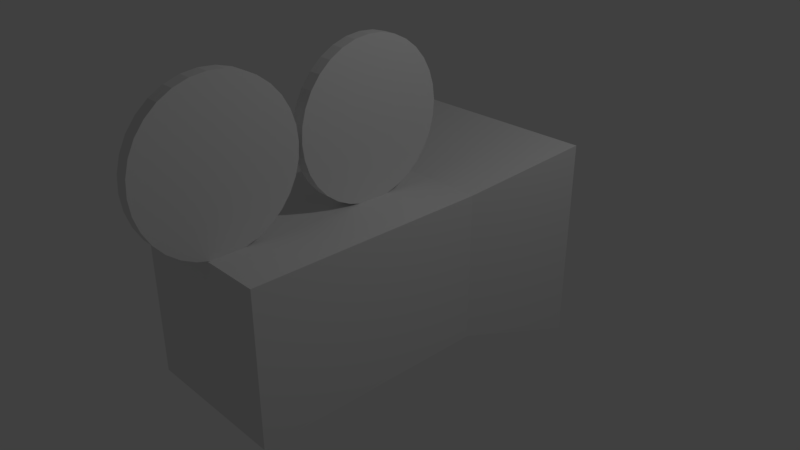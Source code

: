 # Source: Camera.blend  (saved by Blender 2.79.0; exported with 4.5.12 LTS)
import bpy
from mathutils import Matrix  # noqa: F401  (used for matrix-valued properties, if any)

bpy.ops.wm.read_factory_settings(use_empty=True)
scene = bpy.context.scene
scene.name = 'Scene'

# ---- collections
col_collection_1 = bpy.data.collections.new('Collection 1'); scene.collection.children.link(col_collection_1)

# ---- materials (node trees are filled in below, after node groups)
mat_material = bpy.data.materials.new('Material')
mat_material.alpha_threshold = 0.0
mat_material.use_transparent_shadow = False
mat_material.roughness = 0.5
mat_material.line_color = (0.0, 0.0, 0.0, 1.0)

# ---- material node trees

# ---- world
world_world = bpy.data.worlds.new('World'); scene.world = world_world
world_world.color = (0.05088, 0.05088, 0.05088)
world_world.use_sun_shadow = False
world_world.sun_shadow_jitter_overblur = 0.0
world_world.cycles.sampling_method = 'MANUAL'

# ---- cameras
cam_camera = bpy.data.cameras.new('Camera')
cam_camera.clip_end = 100.0
cam_camera.lens = 35.0
cam_camera.sensor_width = 32.0
cam_camera.sensor_height = 18.0
cam_camera.ortho_scale = 7.314
cam_camera.dof.focus_distance = 0.0
cam_camera.dof.aperture_fstop = 128.0

# ---- lights
light_lamp = bpy.data.lights.new('Lamp', 'POINT')
light_lamp.transmission_factor = 0.0
light_lamp.cutoff_distance = 30.0
light_lamp.energy = 100.0
light_lamp.shadow_buffer_clip_start = 1.001
light_lamp.shadow_soft_size = 0.1
light_lamp.shadow_maximum_resolution = 0.006
light_lamp.use_absolute_resolution = True

# ---- meshes
me_cube = bpy.data.meshes.new('Cube')
me_cube.from_pydata([(1.536, 2.13, -1.353), (1.154, -2.54, -1.0), (-0.8462, -2.54, -1.0), (-1.228, 2.13, -1.353), (1.536, 2.13, 1.353), (1.154, -2.54, 1.0), (-0.8462, -2.54, 1.0), (-1.228, 2.13, 1.353), (1.154, 0.6452, -1.0), (-0.8462, 0.6452, -1.0), (1.154, 0.6452, 1.0), (-0.8462, 0.6452, 1.0), (0.1538, 2.13, -1.353), (0.1538, -2.54, -1.0), (0.1538, 2.13, 1.353), (0.1538, -2.54, 1.0), (0.1538, 0.6452, 1.0), (0.1538, 0.6452, -1.0), (1.536, 2.13, 0.0), (1.154, -2.54, 0.0), (-0.8462, -2.54, 0.0), (-1.228, 2.13, 0.0), (-0.8462, 0.6452, 0.0), (1.154, 0.6452, 0.0), (0.1538, -0.476, 0.0), (0.1538, -2.54, 0.0), (-0.5372, 2.13, -1.353), (-0.3462, -2.54, -1.0), (-0.5372, 2.13, 1.353), (-0.3462, -2.54, 1.0), (-0.3462, 0.6452, -1.0), (-0.3462, 0.6452, 1.0), (-0.5372, -0.476, 0.0), (-0.3462, -2.54, 0.0), (0.6538, 0.6452, 1.0), (0.8447, 2.13, -1.353), (0.6538, -2.54, -1.0), (0.8447, 2.13, 1.353), (0.6538, -2.54, 1.0), (0.6538, 0.6452, -1.0), (0.6538, -2.54, 0.0), (0.8447, -0.476, 0.0), (1.536, 2.13, 0.6765), (1.154, -2.54, 0.5), (-0.8462, -2.54, 0.5), (-1.228, 2.13, 0.6765), (0.1538, -0.476, 0.6765), (-0.8462, 0.6452, 0.5), (1.154, 0.6452, 0.5), (0.1538, -2.54, 0.5), (-0.5372, -0.476, 0.6765), (-0.3462, -2.54, 0.5), (0.8447, -0.476, 0.6765), (0.6538, -2.54, 0.5), (-0.8462, 0.6452, -0.5), (1.154, 0.6452, -0.5), (0.1538, -2.54, -0.5), (1.536, 2.13, -0.6765), (1.154, -2.54, -0.5), (-0.8462, -2.54, -0.5), (-1.228, 2.13, -0.6765), (0.1538, -0.476, -0.6765), (-0.3462, -2.54, -0.5), (-0.5372, -0.476, -0.6765), (0.6538, -2.54, -0.5), (0.8447, -0.476, -0.6765), (0.2327, 0.2685, 2.82), (0.3958, 0.2685, 2.82), (0.2327, 0.4232, 2.7), (0.3958, 0.4232, 2.7), (0.2327, 0.5515, 2.552), (0.3958, 0.5515, 2.552), (0.2327, 0.6485, 2.381), (0.3958, 0.6485, 2.381), (0.2327, 0.7103, 2.195), (0.3958, 0.7103, 2.195), (0.2327, 0.7346, 2.001), (0.3958, 0.7346, 2.001), (0.2327, 0.7205, 1.805), (0.3958, 0.7205, 1.805), (0.2327, 0.6686, 1.616), (0.3958, 0.6686, 1.616), (0.2327, 0.5807, 1.441), (0.3958, 0.5807, 1.441), (0.2327, 0.4604, 1.286), (0.3958, 0.4604, 1.286), (0.2327, 0.3122, 1.158), (0.3958, 0.3122, 1.158), (0.2327, 0.1418, 1.061), (0.3958, 0.1418, 1.061), (0.2327, -0.04425, 0.9991), (0.3958, -0.04425, 0.9991), (0.2327, -0.2388, 0.9748), (0.3958, -0.2388, 0.9748), (0.2327, -0.4343, 0.9889), (0.3958, -0.4343, 0.9889), (0.2327, -0.6233, 1.041), (0.3958, -0.6233, 1.041), (0.2327, -0.7986, 1.129), (0.3958, -0.7986, 1.129), (0.2327, -0.9533, 1.249), (0.3958, -0.9533, 1.249), (0.2327, -1.082, 1.397), (0.3958, -1.082, 1.397), (0.2327, -1.179, 1.568), (0.3958, -1.179, 1.568), (0.2327, -1.24, 1.754), (0.3958, -1.24, 1.754), (0.2327, -1.265, 1.948), (0.3958, -1.265, 1.948), (0.2327, -1.251, 2.144), (0.3958, -1.251, 2.144), (0.2327, -1.199, 2.333), (0.3958, -1.199, 2.333), (0.2327, -1.111, 2.508), (0.3958, -1.111, 2.508), (0.2327, -0.9905, 2.663), (0.3958, -0.9905, 2.663), (0.2327, -0.8423, 2.791), (0.3958, -0.8423, 2.791), (0.2327, -0.6719, 2.888), (0.3958, -0.6719, 2.888), (0.2327, -0.4858, 2.95), (0.3958, -0.4858, 2.95), (0.2327, -0.2913, 2.974), (0.3958, -0.2913, 2.974), (0.2327, -0.09578, 2.96), (0.3958, -0.09578, 2.96), (0.2327, 0.09324, 2.908), (0.3958, 0.09324, 2.908), (0.2327, -1.771, 2.82), (0.3958, -1.771, 2.82), (0.2327, -1.617, 2.7), (0.3958, -1.617, 2.7), (0.2327, -1.488, 2.552), (0.3958, -1.488, 2.552), (0.2327, -1.391, 2.381), (0.3958, -1.391, 2.381), (0.2327, -1.329, 2.195), (0.3958, -1.329, 2.195), (0.2327, -1.305, 2.001), (0.3958, -1.305, 2.001), (0.2327, -1.319, 1.805), (0.3958, -1.319, 1.805), (0.2327, -1.371, 1.616), (0.3958, -1.371, 1.616), (0.2327, -1.459, 1.441), (0.3958, -1.459, 1.441), (0.2327, -1.579, 1.286), (0.3958, -1.579, 1.286), (0.2327, -1.728, 1.158), (0.3958, -1.728, 1.158), (0.2327, -1.898, 1.061), (0.3958, -1.898, 1.061), (0.2327, -2.084, 0.9991), (0.3958, -2.084, 0.9991), (0.2327, -2.279, 0.9748), (0.3958, -2.279, 0.9748), (0.2327, -2.474, 0.9889), (0.3958, -2.474, 0.9889), (0.2327, -2.663, 1.041), (0.3958, -2.663, 1.041), (0.2327, -2.838, 1.129), (0.3958, -2.838, 1.129), (0.2327, -2.993, 1.249), (0.3958, -2.993, 1.249), (0.2327, -3.121, 1.397), (0.3958, -3.121, 1.397), (0.2327, -3.218, 1.568), (0.3958, -3.218, 1.568), (0.2327, -3.28, 1.754), (0.3958, -3.28, 1.754), (0.2327, -3.304, 1.948), (0.3958, -3.304, 1.948), (0.2327, -3.29, 2.144), (0.3958, -3.29, 2.144), (0.2327, -3.238, 2.333), (0.3958, -3.238, 2.333), (0.2327, -3.151, 2.508), (0.3958, -3.151, 2.508), (0.2327, -3.03, 2.663), (0.3958, -3.03, 2.663), (0.2327, -2.882, 2.791), (0.3958, -2.882, 2.791), (0.2327, -2.712, 2.888), (0.3958, -2.712, 2.888), (0.2327, -2.526, 2.95), (0.3958, -2.526, 2.95), (0.2327, -2.331, 2.974), (0.3958, -2.331, 2.974), (0.2327, -2.136, 2.96), (0.3958, -2.136, 2.96), (0.2327, -1.947, 2.908), (0.3958, -1.947, 2.908)], [], [(30, 27, 2, 9), (31, 11, 6, 29), (48, 10, 5, 43), (51, 29, 6, 44), (47, 11, 7, 45), (63, 26, 3, 60), (44, 6, 11, 47), (42, 4, 10, 48), (28, 7, 11, 31), (26, 30, 9, 3), (35, 39, 17, 12), (37, 14, 16, 34), (65, 35, 12, 61), (53, 38, 15, 49), (34, 16, 15, 38), (39, 36, 13, 17), (64, 40, 25, 56), (52, 41, 24, 46), (57, 18, 23, 55), (59, 20, 22, 54), (50, 32, 21, 45), (54, 22, 21, 60), (62, 33, 20, 59), (55, 23, 19, 58), (56, 25, 33, 62), (46, 24, 32, 50), (12, 17, 30, 26), (14, 28, 31, 16), (61, 12, 26, 63), (49, 15, 29, 51), (16, 31, 29, 15), (17, 13, 27, 30), (42, 18, 41, 52), (58, 19, 40, 64), (8, 1, 36, 39), (10, 34, 38, 5), (43, 5, 38, 53), (57, 0, 35, 65), (4, 37, 34, 10), (0, 8, 39, 35), (19, 43, 53, 40), (4, 42, 52, 37), (25, 49, 51, 33), (14, 46, 50, 28), (28, 50, 45, 7), (37, 52, 46, 14), (40, 53, 49, 25), (18, 42, 48, 23), (20, 44, 47, 22), (22, 47, 45, 21), (33, 51, 44, 20), (23, 48, 43, 19), (18, 57, 65, 41), (1, 58, 64, 36), (24, 61, 63, 32), (13, 56, 62, 27), (8, 55, 58, 1), (27, 62, 59, 2), (9, 54, 60, 3), (2, 59, 54, 9), (0, 57, 55, 8), (36, 64, 56, 13), (41, 65, 61, 24), (32, 63, 60, 21), (66, 67, 69, 68), (68, 69, 71, 70), (70, 71, 73, 72), (72, 73, 75, 74), (74, 75, 77, 76), (76, 77, 79, 78), (78, 79, 81, 80), (80, 81, 83, 82), (82, 83, 85, 84), (84, 85, 87, 86), (86, 87, 89, 88), (88, 89, 91, 90), (90, 91, 93, 92), (92, 93, 95, 94), (94, 95, 97, 96), (96, 97, 99, 98), (98, 99, 101, 100), (100, 101, 103, 102), (102, 103, 105, 104), (104, 105, 107, 106), (106, 107, 109, 108), (108, 109, 111, 110), (110, 111, 113, 112), (112, 113, 115, 114), (114, 115, 117, 116), (116, 117, 119, 118), (118, 119, 121, 120), (120, 121, 123, 122), (122, 123, 125, 124), (124, 125, 127, 126), (69, 67, 129, 127, 125, 123, 121, 119, 117, 115, 113, 111, 109, 107, 105, 103, 101, 99, 97, 95, 93, 91, 89, 87, 85, 83, 81, 79, 77, 75, 73, 71), (126, 127, 129, 128), (128, 129, 67, 66), (66, 68, 70, 72, 74, 76, 78, 80, 82, 84, 86, 88, 90, 92, 94, 96, 98, 100, 102, 104, 106, 108, 110, 112, 114, 116, 118, 120, 122, 124, 126, 128), (130, 131, 133, 132), (132, 133, 135, 134), (134, 135, 137, 136), (136, 137, 139, 138), (138, 139, 141, 140), (140, 141, 143, 142), (142, 143, 145, 144), (144, 145, 147, 146), (146, 147, 149, 148), (148, 149, 151, 150), (150, 151, 153, 152), (152, 153, 155, 154), (154, 155, 157, 156), (156, 157, 159, 158), (158, 159, 161, 160), (160, 161, 163, 162), (162, 163, 165, 164), (164, 165, 167, 166), (166, 167, 169, 168), (168, 169, 171, 170), (170, 171, 173, 172), (172, 173, 175, 174), (174, 175, 177, 176), (176, 177, 179, 178), (178, 179, 181, 180), (180, 181, 183, 182), (182, 183, 185, 184), (184, 185, 187, 186), (186, 187, 189, 188), (188, 189, 191, 190), (133, 131, 193, 191, 189, 187, 185, 183, 181, 179, 177, 175, 173, 171, 169, 167, 165, 163, 161, 159, 157, 155, 153, 151, 149, 147, 145, 143, 141, 139, 137, 135), (190, 191, 193, 192), (192, 193, 131, 130), (130, 132, 134, 136, 138, 140, 142, 144, 146, 148, 150, 152, 154, 156, 158, 160, 162, 164, 166, 168, 170, 172, 174, 176, 178, 180, 182, 184, 186, 188, 190, 192)])
me_cube.materials.append(mat_material)
me_cube.use_remesh_preserve_volume = False
me_cube.use_remesh_preserve_attributes = False
me_cube.use_mirror_vertex_groups = False
me_cube.update()

# ---- objects
ob_cube = bpy.data.objects.new('Cube', me_cube)
ob_lamp = bpy.data.objects.new('Lamp', light_lamp)
ob_camera = bpy.data.objects.new('Camera', cam_camera)

# ---- transforms, parenting, visibility, modifiers, constraints
ob_cube.location = (0.0, 0.0, 0.0)
ob_cube.lock_rotations_4d = False
ob_cube.empty_display_type = 'ARROWS'
ob_cube.lineart.crease_threshold = 0.0
ob_lamp.location = (4.076, 1.005, 5.904)
ob_lamp.rotation_euler = (0.6503, 0.05522, 1.866)
ob_lamp.lock_rotations_4d = False
ob_lamp.empty_display_type = 'ARROWS'
ob_lamp.color = (0.0, 0.0, 0.0, 0.0)
ob_lamp.lineart.crease_threshold = 0.0
ob_camera.location = (7.481, -6.508, 5.344)
ob_camera.rotation_euler = (1.109, 0.0, 0.8149)
ob_camera.lock_rotations_4d = False
ob_camera.empty_display_type = 'ARROWS'
ob_camera.color = (0.0, 0.0, 0.0, 0.0)
ob_camera.display_type = 'WIRE'
ob_camera.lineart.crease_threshold = 0.0

# ---- collection membership
col_collection_1.objects.link(ob_cube)
col_collection_1.objects.link(ob_lamp)
col_collection_1.objects.link(ob_camera)

# ---- scene / render settings (as saved in the file)
scene.camera = ob_camera
scene.frame_start = 1; scene.frame_end = 250; scene.frame_set(1)
scene.render.engine = 'BLENDER_EEVEE_NEXT'
scene.render.resolution_percentage = 50
scene.render.dither_intensity = 0.0
scene.cycles.use_denoising = False
scene.cycles.samples = 128
scene.cycles.sampling_pattern = 'TABULATED_SOBOL'
scene.cycles.use_adaptive_sampling = False
scene.cycles.use_light_tree = False
scene.cycles.blur_glossy = 0.0
scene.cycles.sample_clamp_indirect = 0.0
scene.view_settings.view_transform = 'Standard'
bpy.context.view_layer.update()

